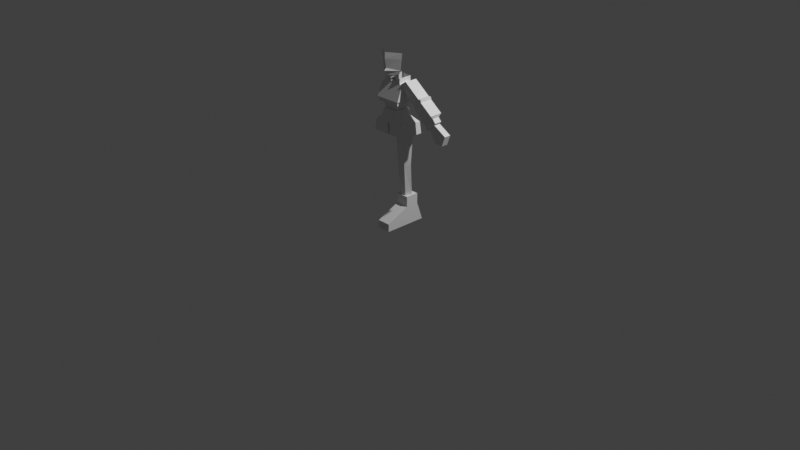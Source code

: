 # Source: lovechan4.blend  (saved by Blender 4.5.90; exported with 4.5.12 LTS)
import bpy
from mathutils import Matrix  # noqa: F401  (used for matrix-valued properties, if any)

bpy.ops.wm.read_factory_settings(use_empty=True)
scene = bpy.context.scene
scene.name = 'Scene'

# ---- collections
col_collection = bpy.data.collections.new('Collection'); scene.collection.children.link(col_collection)

# ---- world
world_world = bpy.data.worlds.new('World'); scene.world = world_world
world_world.use_nodes = True; world_world.node_tree.nodes.clear()
_N = world_world.node_tree.nodes; _L = world_world.node_tree.links
n0 = _N.new('ShaderNodeOutputWorld'); n0.name = 'World Output'; n0.location = (200, 100)
n1 = _N.new('ShaderNodeBackground'); n1.name = 'Background'; n1.location = (-200, 100)
n1.inputs[0].default_value = (0.05088, 0.05088, 0.05088, 1.0)
_L.new(n1.outputs[0], n0.inputs[0])
n0.is_active_output = True
world_world.color = (0.05088, 0.05088, 0.05088)
world_world.sun_shadow_jitter_overblur = 0.0

# ---- cameras
cam_camera = bpy.data.cameras.new('Camera')
cam_camera.clip_end = 100.0
cam_camera.ortho_scale = 7.314

# ---- lights
light_light = bpy.data.lights.new('Light', 'POINT')
light_light.energy = 1000.0
light_light.shadow_soft_size = 0.1

# ---- meshes
me_cube_001 = bpy.data.meshes.new('Cube.001')
me_cube_001.from_pydata([(-0.8901, -2.966, -1.0), (-0.8901, -0.372, 2.13), (-0.8901, 1.81, -1.0), (-0.8901, 1.107, 2.13), (0.6044, -2.966, -1.0), (0.6044, -0.372, 2.13), (0.6044, 1.81, -1.0), (0.6044, 1.107, 2.13), (0.6044, -0.3709, 1.01), (0.6044, 1.107, 1.01), (-0.8901, 1.107, 1.01), (-0.8901, -0.3709, 1.01), (-0.8901, -2.966, -0.1514), (-0.8901, 1.515, -0.1514), (0.6044, 1.515, -0.1514), (0.6044, -2.966, -0.1514)], [], [(11, 1, 3, 10), (10, 3, 7, 9), (9, 7, 5, 8), (2, 6, 4, 0), (7, 3, 1, 5), (14, 9, 8, 15), (6, 14, 15, 4), (2, 13, 14, 6), (0, 12, 13, 2), (13, 10, 9, 14), (12, 11, 10, 13), (11, 8, 5, 1), (12, 15, 8, 11), (15, 12, 0, 4)])
_uv = me_cube_001.uv_layers.new(name='UVMap')
_uv.uv.foreach_set('vector', [0.5355, 0.0, 0.625, 0.0, 0.625, 0.25, 0.5355, 0.25, 0.5355, 0.25, 0.625, 0.25, 0.625, 0.5, 0.5355, 0.5, 0.5355, 0.5, 0.625, 0.5, 0.625, 0.75, 0.5355, 0.75, 0.125, 0.5, 0.375, 0.5, 0.375, 0.75, 0.125, 0.75, 0.625, 0.5, 0.875, 0.5, 0.875, 0.75, 0.625, 0.75, 0.4428, 0.5, 0.5355, 0.5, 0.5355, 0.75, 0.4428, 0.75, 0.375, 0.5, 0.4428, 0.5, 0.4428, 0.75, 0.375, 0.75, 0.375, 0.25, 0.4428, 0.25, 0.4428, 0.5, 0.375, 0.5, 0.375, 0.0, 0.4428, 0.0, 0.4428, 0.25, 0.375, 0.25, 0.4428, 0.25, 0.5355, 0.25, 0.5355, 0.5, 0.4428, 0.5, 0.4428, 0.0, 0.5355, 0.0, 0.5355, 0.25, 0.4428, 0.25, 0.5355, 0.0, 0.5355, 0.75, 0.625, 0.75, 0.875, 0.75, 0.4428, 0.0, 0.4428, 0.75, 0.5355, 0.75, 0.5355, 0.0, 0.4428, 0.75, 0.4428, 0.0, 0.375, 0.0, 0.375, 0.75])
me_cube_001.update()
me_cylinder = bpy.data.meshes.new('Cylinder')
me_cylinder.from_pydata([(0.07566, 0.09532, 0.3042), (0.09316, 0.07507, 0.9588), (0.1284, 0.05225, 0.3042), (0.1747, 0.01583, 0.9588), (0.1083, -0.01745, 0.3042), (0.1436, -0.08004, 0.9588), (0.04305, -0.01745, 0.3042), (0.04276, -0.08004, 0.9588), (0.0229, 0.05225, 0.3042), (0.01161, 0.01583, 0.9588), (0.08398, 0.06582, 0.6351), (0.1536, 0.01292, 0.6351), (0.127, -0.05101, 0.6351), (0.04098, -0.05101, 0.6351), (0.0144, 0.01292, 0.6351)], [], [(10, 1, 3, 11), (11, 3, 5, 12), (12, 5, 7, 13), (13, 7, 9, 14), (14, 9, 1, 10), (8, 14, 10, 0), (6, 13, 14, 8), (4, 12, 13, 6), (2, 11, 12, 4), (0, 10, 11, 2)])
_uv = me_cylinder.uv_layers.new(name='UVMap')
_uv.uv.foreach_set('vector', [1.0, 0.5055, 1.0, 1.0, 0.8, 1.0, 0.8, 0.5055, 0.8, 0.5055, 0.8, 1.0, 0.6, 1.0, 0.6, 0.5055, 0.6, 0.5055, 0.6, 1.0, 0.4, 1.0, 0.4, 0.5055, 0.4, 0.5055, 0.4, 1.0, 0.2, 1.0, 0.2, 0.5055, 0.2, 0.5055, 0.2, 1.0, 2.98e-08, 1.0, 2.98e-08, 0.5055, 0.2, 0.0, 0.2, 0.5055, 2.98e-08, 0.5055, 2.98e-08, 0.0, 0.4, 0.0, 0.4, 0.5055, 0.2, 0.5055, 0.2, 0.0, 0.6, 0.0, 0.6, 0.5055, 0.4, 0.5055, 0.4, 0.0, 0.8, 0.0, 0.8, 0.5055, 0.6, 0.5055, 0.6, 0.0, 1.0, 0.0, 1.0, 0.5055, 0.8, 0.5055, 0.8, 0.0])
me_cylinder.update()
me_cube = bpy.data.meshes.new('Cube')
me_cube.from_pydata([(0.0, 0.5659, -0.3985), (0.0, -0.7072, -0.3985), (0.8934, -0.7072, -0.3985), (0.8934, 0.5659, -0.3985), (1.0, -0.7072, -1.0), (0.4341, -0.6096, 0.2862), (1.0, 0.5659, -1.0), (0.4341, 0.2397, 0.2862), (0.0, 0.2397, 0.2862), (0.0, -0.6096, 0.2862), (0.0, 0.2397, -0.05261), (0.0, -0.6096, -0.05261), (0.5368, -0.6096, -0.05261), (0.5368, 0.2397, -0.05261), (0.0, -0.7072, -0.3985), (0.8934, -0.7072, -0.3985), (1.0, -0.7072, -1.0), (0.0, -0.7072, -1.0), (0.04839, 0.5659, -0.3985), (0.04839, -0.7072, -0.3985), (0.02351, 0.2397, 0.2862), (0.05417, -0.7072, -1.0), (0.05417, 0.5659, -1.0), (0.02351, -0.6096, 0.2862), (0.02908, -0.6096, -0.05261), (0.02908, 0.2397, -0.05261)], [(15, 14), (15, 16), (17, 16)], [(3, 13, 12, 2), (25, 20, 7, 13), (13, 7, 5, 12), (19, 24, 11, 1), (22, 6, 4, 21), (22, 18, 3, 6), (20, 8, 9, 23), (6, 3, 2, 4), (24, 23, 9, 11), (18, 25, 13, 3), (0, 10, 25, 18), (12, 5, 23, 24), (7, 20, 23, 5), (19, 14, 0, 18), (2, 12, 24, 19), (10, 8, 20, 25), (2, 19, 21, 4), (21, 19, 18, 22)])
_uv = me_cube.uv_layers.new(name='UVMap')
_uv.uv.foreach_set('vector', [0.4809, 0.5, 0.5591, 0.5, 0.5591, 0.75, 0.4809, 0.75, 0.5591, 0.3818, 0.625, 0.3818, 0.625, 0.5, 0.5591, 0.5, 0.5591, 0.5, 0.625, 0.5, 0.625, 0.75, 0.5591, 0.75, 0.4809, 0.8682, 0.5591, 0.8682, 0.5591, 0.875, 0.4809, 0.875, 0.2568, 0.5, 0.375, 0.5, 0.375, 0.75, 0.2568, 0.75, 0.375, 0.3818, 0.4809, 0.3818, 0.4809, 0.5, 0.375, 0.5, 0.7432, 0.5, 0.75, 0.5, 0.75, 0.75, 0.7432, 0.75, 0.375, 0.5, 0.4809, 0.5, 0.4809, 0.75, 0.375, 0.75, 0.5591, 0.8682, 0.625, 0.8682, 0.625, 0.875, 0.5591, 0.875, 0.4809, 0.3818, 0.5591, 0.3818, 0.5591, 0.5, 0.4809, 0.5, 0.4809, 0.375, 0.5591, 0.375, 0.5591, 0.3818, 0.4809, 0.3818, 0.5591, 0.75, 0.625, 0.75, 0.625, 0.8682, 0.5591, 0.8682, 0.625, 0.5, 0.7432, 0.5, 0.7432, 0.75, 0.625, 0.75, 0.4809, 0.8682, 0.4809, 0.8682, 0.4809, 0.375, 0.4809, 0.3818, 0.4809, 0.75, 0.5591, 0.75, 0.5591, 0.8682, 0.4809, 0.8682, 0.5591, 0.375, 0.625, 0.375, 0.625, 0.3818, 0.5591, 0.3818, 0.4809, 0.75, 0.4809, 0.8682, 0.2568, 0.75, 0.375, 0.75, 0.2568, 0.75, 0.4809, 0.8682, 0.4809, 0.3818, 0.375, 0.3818])
me_cube.update()
me_cube_002 = bpy.data.meshes.new('Cube.002')
me_cube_002.from_pydata([(0.7182, -0.6599, -1.035), (0.8978, -0.8978, -0.3688), (0.7182, 0.6849, -1.035), (0.8978, 0.9685, -0.3688), (0.8978, -0.8978, -0.3688), (0.8978, 0.9685, -0.3688), (1.263, -1.105, -0.3539), (1.263, 1.125, -0.3539), (1.263, -1.105, -0.1141), (1.263, 1.125, -0.1141), (-0.8978, 0.9685, -0.3688), (0.8978, 0.9685, -0.3688), (-0.8978, 0.9685, -0.3688), (0.8978, 0.9685, -0.3688), (1.367, -1.197, 0.07328), (1.367, 1.255, 0.07328), (0.9736, -0.536, 1.667), (0.9736, 0.8941, 1.667), (1.336, -0.5871, 1.541), (1.336, 1.005, 1.541), (0.0, 0.6849, -1.035), (0.0, 0.9685, -0.3688), (0.0, -0.6599, -1.035), (0.0, -0.8978, -0.3688), (0.0, 0.9685, -0.3688), (0.0, -0.8978, -0.3688), (0.0, 1.125, -0.3539), (0.0, -1.105, -0.3539), (0.0, 1.125, -0.1141), (0.0, -1.105, -0.1141), (0.0, 1.255, 0.07328), (0.0, -1.197, 0.07328), (0.0, 0.8941, 1.664), (0.0, -0.536, 1.664), (0.0, 1.005, 1.541), (0.0, -0.5871, 1.541), (0.9718, -0.536, 2.234), (0.9718, 0.8941, 2.234), (-0.001761, 0.8941, 2.231), (-0.001761, -0.536, 1.668)], [], [(20, 21, 3, 2), (2, 3, 1, 0), (20, 2, 0, 22), (23, 1, 4, 25), (4, 5, 7, 6), (35, 18, 16, 33), (1, 3, 5, 4), (6, 7, 9, 8), (25, 4, 6, 27), (8, 9, 15, 14), (27, 6, 8, 29), (11, 10, 12, 13), (29, 8, 14, 31), (18, 19, 17, 16), (14, 15, 19, 18), (31, 14, 18, 35), (15, 30, 34, 19), (19, 34, 32, 17), (9, 28, 30, 15), (7, 26, 28, 9), (5, 24, 26, 7), (0, 1, 23, 22), (17, 32, 38, 37), (33, 16, 36, 39), (16, 17, 37, 36)])
_uv = me_cube_002.uv_layers.new(name='UVMap')
_uv.uv.foreach_set('vector', [0.375, 0.375, 0.625, 0.375, 0.625, 0.5, 0.375, 0.5, 0.375, 0.5, 0.625, 0.5, 0.625, 0.75, 0.375, 0.75, 0.25, 0.5, 0.375, 0.5, 0.375, 0.75, 0.25, 0.75, 0.625, 0.875, 0.625, 0.75, 0.625, 0.75, 0.625, 0.875, 0.625, 0.75, 0.625, 0.5, 0.625, 0.5, 0.625, 0.75, 0.625, 0.875, 0.625, 0.75, 0.625, 0.75, 0.625, 0.875, 0.625, 0.75, 0.625, 0.5, 0.625, 0.5, 0.625, 0.75, 0.625, 0.75, 0.625, 0.5, 0.625, 0.5, 0.625, 0.75, 0.625, 0.875, 0.625, 0.75, 0.625, 0.75, 0.625, 0.875, 0.625, 0.75, 0.625, 0.5, 0.625, 0.5, 0.625, 0.75, 0.625, 0.875, 0.625, 0.75, 0.625, 0.75, 0.625, 0.875, 0.625, 0.5, 0.625, 0.25, 0.625, 0.25, 0.625, 0.5, 0.625, 0.875, 0.625, 0.75, 0.625, 0.75, 0.625, 0.875, 0.625, 0.75, 0.625, 0.5, 0.625, 0.5, 0.625, 0.75, 0.625, 0.75, 0.625, 0.5, 0.625, 0.5, 0.625, 0.75, 0.625, 0.875, 0.625, 0.75, 0.625, 0.75, 0.625, 0.875, 0.625, 0.5, 0.625, 0.375, 0.625, 0.375, 0.625, 0.5, 0.625, 0.5, 0.625, 0.375, 0.625, 0.375, 0.625, 0.5, 0.625, 0.5, 0.625, 0.375, 0.625, 0.375, 0.625, 0.5, 0.625, 0.5, 0.625, 0.375, 0.625, 0.375, 0.625, 0.5, 0.625, 0.5, 0.625, 0.375, 0.625, 0.375, 0.625, 0.5, 0.375, 0.75, 0.625, 0.75, 0.625, 0.875, 0.375, 0.875, 0.625, 0.5, 0.625, 0.375, 0.625, 0.375, 0.625, 0.5, 0.625, 0.875, 0.625, 0.75, 0.625, 0.75, 0.625, 0.875, 0.625, 0.75, 0.625, 0.5, 0.625, 0.5, 0.625, 0.75])
me_cube_002.update()
me_cube_003 = bpy.data.meshes.new('Cube.003')
me_cube_003.from_pydata([(-1.385, -0.6097, 0.6733), (-0.831, -0.6479, 1.039), (-1.385, 0.1921, 0.6733), (-0.831, 0.2302, 1.039), (0.8189, -0.4651, -1.568), (1.53, -0.4651, -0.9514), (0.8189, 0.2563, -1.568), (1.53, 0.04744, -0.9514), (1.062, -0.4651, -1.933), (1.767, -0.4651, -1.229), (1.062, 0.2563, -1.933), (1.767, 0.04744, -1.229), (0.5005, 0.439, -1.552), (1.551, 0.2302, -0.7327), (0.5005, -0.439, -1.552), (1.551, -0.6479, -0.7327), (-0.4376, 0.4009, -0.4447), (0.3657, -0.6479, 0.1489), (0.3657, 0.2302, 0.1489), (-0.4376, -0.4009, -0.4447), (0.6215, 0.2302, -0.04135), (-0.2352, -0.4009, -0.6837), (-0.2352, 0.4009, -0.6837), (0.6215, -0.6479, -0.04135), (-0.3395, 0.4009, -0.5605), (0.5862, -0.6479, 0.1416), (0.5862, 0.2302, 0.1416), (-0.3395, -0.4009, -0.5605)], [], [(0, 1, 3, 2), (12, 13, 7, 6), (7, 5, 9, 11), (19, 17, 1, 0), (12, 6, 4, 14), (18, 3, 1, 17), (10, 11, 9, 8), (6, 7, 11, 10), (5, 4, 8, 9), (4, 6, 10, 8), (7, 13, 15, 5), (22, 12, 14, 21), (4, 5, 15, 14), (22, 20, 13, 12), (2, 3, 18, 16), (2, 16, 19, 0), (26, 18, 17, 25), (27, 25, 17, 19), (14, 15, 23, 21), (13, 20, 23, 15), (24, 26, 20, 22), (24, 22, 21, 27), (16, 24, 27, 19), (16, 18, 26, 24), (21, 23, 25, 27), (20, 26, 25, 23)])
_uv = me_cube_003.uv_layers.new(name='UVMap')
_uv.uv.foreach_set('vector', [0.375, 0.0, 0.625, 0.0, 0.625, 0.25, 0.375, 0.25, 0.375, 0.4752, 0.625, 0.4752, 0.625, 0.5, 0.375, 0.5, 0.625, 0.5, 0.625, 0.75, 0.625, 0.75, 0.625, 0.5, 0.375, 0.8868, 0.625, 0.8868, 0.625, 1.0, 0.375, 1.0, 0.3502, 0.5, 0.375, 0.5, 0.375, 0.75, 0.3502, 0.75, 0.7618, 0.5, 0.875, 0.5, 0.875, 0.75, 0.7618, 0.75, 0.375, 0.5, 0.625, 0.5, 0.625, 0.75, 0.375, 0.75, 0.375, 0.5, 0.625, 0.5, 0.625, 0.5, 0.375, 0.5, 0.625, 0.75, 0.375, 0.75, 0.375, 0.75, 0.625, 0.75, 0.375, 0.75, 0.375, 0.5, 0.375, 0.5, 0.375, 0.75, 0.625, 0.5, 0.6498, 0.5, 0.6498, 0.75, 0.625, 0.75, 0.2623, 0.5, 0.3502, 0.5, 0.3502, 0.75, 0.2623, 0.75, 0.375, 0.75, 0.625, 0.75, 0.625, 0.7748, 0.375, 0.7748, 0.375, 0.3873, 0.625, 0.3873, 0.625, 0.4752, 0.375, 0.4752, 0.375, 0.25, 0.625, 0.25, 0.625, 0.3632, 0.375, 0.3632, 0.125, 0.5, 0.2382, 0.5, 0.2382, 0.75, 0.125, 0.75, 0.7501, 0.5, 0.7618, 0.5, 0.7618, 0.75, 0.7501, 0.75, 0.375, 0.8751, 0.625, 0.8751, 0.625, 0.8868, 0.375, 0.8868, 0.375, 0.7748, 0.625, 0.7748, 0.625, 0.8627, 0.375, 0.8627, 0.6498, 0.5, 0.7377, 0.5, 0.7377, 0.75, 0.6498, 0.75, 0.375, 0.3749, 0.625, 0.3749, 0.625, 0.3873, 0.375, 0.3873, 0.2499, 0.5, 0.2623, 0.5, 0.2623, 0.75, 0.2499, 0.75, 0.2382, 0.5, 0.2499, 0.5, 0.2499, 0.75, 0.2382, 0.75, 0.375, 0.3632, 0.625, 0.3632, 0.625, 0.3749, 0.375, 0.3749, 0.375, 0.8627, 0.625, 0.8627, 0.625, 0.8751, 0.375, 0.8751, 0.7377, 0.5, 0.7501, 0.5, 0.7501, 0.75, 0.7377, 0.75])
me_cube_003.update()
me_cube_004 = bpy.data.meshes.new('Cube.004')
me_cube_004.from_pydata([(0.06423, -0.7235, -1.546), (-0.9935, -0.7235, 0.5078), (0.06423, 0.3994, -1.546), (-0.9935, 0.3994, 0.5078), (2.137, -0.7235, -0.02157), (-0.1596, -0.7235, 1.279), (2.137, 0.3994, -0.02157), (-0.1596, 0.3994, 1.279), (1.525, -0.7235, -1.654), (1.525, 0.3994, -1.654)], [], [(0, 1, 3, 2), (2, 3, 7, 6), (6, 7, 5, 4), (4, 5, 1, 0), (6, 4, 8, 9), (7, 3, 1, 5), (4, 0, 8), (2, 6, 9), (0, 2, 9, 8)])
_uv = me_cube_004.uv_layers.new(name='UVMap')
_uv.uv.foreach_set('vector', [0.375, 0.0, 0.625, 0.0, 0.625, 0.25, 0.375, 0.25, 0.375, 0.25, 0.625, 0.25, 0.625, 0.5, 0.375, 0.5, 0.375, 0.5, 0.625, 0.5, 0.625, 0.75, 0.375, 0.75, 0.375, 0.75, 0.625, 0.75, 0.625, 1.0, 0.375, 1.0, 0.375, 0.5, 0.375, 0.75, 0.375, 0.75, 0.375, 0.5, 0.625, 0.5, 0.875, 0.5, 0.875, 0.75, 0.625, 0.75, 0.375, 0.75, 0.375, 1.0, 0.375, 0.75, 0.375, 0.25, 0.375, 0.5, 0.375, 0.25, 0.375, 0.0, 0.375, 0.25, 0.375, 0.25, 0.375, 0.0])
me_cube_004.update()
me_cylinder_001 = bpy.data.meshes.new('Cylinder.001')
me_cylinder_001.from_pydata([(0.0, 0.4513, -2.049), (0.0, 0.4513, -1.11), (0.4065, -0.4333, -2.049), (0.4065, -0.4333, -1.11), (-0.4065, -0.4333, -2.049), (-0.4065, -0.4333, -1.11)], [], [(0, 1, 3, 2), (2, 3, 5, 4), (4, 5, 1, 0)])
_uv = me_cylinder_001.uv_layers.new(name='UVMap')
_uv.uv.foreach_set('vector', [1.0, 0.0, 1.0, 1.0, 0.6667, 1.0, 0.6667, 0.0, 0.6667, 0.0, 0.6667, 1.0, 0.3333, 1.0, 0.3333, 0.0, 0.3333, 0.0, 0.3333, 1.0, -5.96e-08, 1.0, -5.96e-08, 0.0])
me_cylinder_001.update()
me_plane = bpy.data.meshes.new('Plane')
me_plane.from_pydata([(0.3823, -0.427, 0.2521), (0.3251, -0.9056, 0.2507), (4.241e-33, -0.4242, 0.4977), (0.0, -1.072, 3.401e-08), (0.1782, -0.9684, 0.008149), (-3.021e-17, -1.13, 0.395), (-6.824e-18, -0.9364, 0.4909), (3.267e-18, -0.8524, 0.4578), (0.36, -0.5972, 0.2553), (0.01649, -0.9193, 0.485), (-8.042e-18, -0.9162, 0.5151), (-7.539e-19, -0.5989, 0.4975), (0.1746, -1.056, 0.3278), (-1.748e-17, -1.025, 0.4472)], [], [(0, 2, 11, 8), (1, 6, 13, 12), (1, 7, 9), (6, 9, 10), (10, 9, 7), (9, 6, 1), (8, 11, 7, 1), (12, 5, 3, 4), (4, 1, 12), (12, 13, 5)])
_uv = me_plane.uv_layers.new(name='UVMap')
_uv.uv.foreach_set('vector', [0.0, 0.0, 0.5, 0.0, 0.5, 0.1665, 0.0, 0.2497, 0.0, 1.0, 0.5, 0.6667, 0.5, 0.7556, 0.3488, 0.897, 0.0, 1.0, 0.5, 0.6053, 0.4654, 0.6653, 0.5, 0.6667, 0.4654, 0.6653, 0.5, 0.6394, 0.5, 0.6394, 0.4654, 0.6653, 0.5, 0.6053, 0.4654, 0.6653, 0.5, 0.6667, 0.0, 1.0, 0.0, 0.2497, 0.5, 0.1665, 0.5, 0.6039, 0.0, 1.0, 0.3488, 0.897, 0.5, 0.8618, 0.5, 1.0, 0.3286, 1.0, 0.3286, 1.0, 0.0, 1.0, 0.3488, 0.897, 0.3488, 0.897, 0.5, 0.7556, 0.5, 0.8618])
me_plane.update()
arm_metarig = bpy.data.armatures.new('metarig')  # bones are not reproduced

# ---- objects
ob_light = bpy.data.objects.new('Light', light_light)
ob_camera = bpy.data.objects.new('Camera', cam_camera)
ob_drawing_face = bpy.data.objects.new('drawing_face', None)
ob_drawing_side = bpy.data.objects.new('drawing_side', None)
ob_metarig = bpy.data.objects.new('metarig', arm_metarig)
ob_pied = bpy.data.objects.new('Pied', me_cube_001)
ob_cylinder = bpy.data.objects.new('Cylinder', me_cylinder)
ob_bassin = bpy.data.objects.new('Bassin', me_cube)
ob_torse = bpy.data.objects.new('Torse', me_cube_002)
ob_bras = bpy.data.objects.new('Bras', me_cube_003)
ob_cube = bpy.data.objects.new('Cube', me_cube_004)
ob_neck = bpy.data.objects.new('Neck', me_cylinder_001)
ob_face = bpy.data.objects.new('Face', me_plane)

# ---- transforms, parenting, visibility, modifiers, constraints
ob_light.location = (4.076, 1.005, 5.904)
ob_light.rotation_euler = (0.6503, 0.05522, 1.866)
ob_light.lock_rotations_4d = False
ob_light.empty_display_type = 'ARROWS'
ob_light.color = (0.0, 0.0, 0.0, 0.0)
ob_light.lineart.crease_threshold = 0.0
ob_camera.location = (7.359, -6.926, 4.958)
ob_camera.rotation_euler = (1.109, 0.0, 0.8149)
ob_camera.lock_rotations_4d = False
ob_camera.empty_display_type = 'ARROWS'
ob_camera.color = (0.0, 0.0, 0.0, 0.0)
ob_camera.display_type = 'WIRE'
ob_camera.lineart.crease_threshold = 0.0
ob_drawing_face.location = (-0.012, 1.058, 1.013)
ob_drawing_face.rotation_euler = (1.571, 0.0, 0.0)
ob_drawing_face.scale = (0.4396, 0.4396, 0.4396)
ob_drawing_face.empty_display_type = 'IMAGE'
ob_drawing_face.empty_display_size = 5.0
ob_drawing_face.use_empty_image_alpha = True
ob_drawing_face.color = (1.0, 1.0, 1.0, 0.1)
ob_drawing_side.location = (-0.7802, 0.125, 1.023)
ob_drawing_side.rotation_euler = (1.571, 0.0, 1.571)
ob_drawing_side.scale = (0.4247, 0.4247, 0.4247)
ob_drawing_side.empty_display_type = 'IMAGE'
ob_drawing_side.empty_display_size = 5.0
ob_drawing_side.use_empty_image_alpha = True
ob_drawing_side.color = (1.0, 1.0, 1.0, 0.1)
ob_metarig.location = (0.0, 0.0, 0.0)
ob_pied.location = (0.09279, -1.327e-08, 0.09878)
ob_pied.scale = (0.09578, 0.09578, 0.09578)
ob_cylinder.location = (0.0, 0.0, 0.0)
ob_bassin.location = (0.0, 0.0, 1.151)
ob_bassin.scale = (0.1951, 0.1951, 0.1951)
_m = ob_bassin.modifiers.new('Mirror', 'MIRROR')
ob_torse.location = (-0.001521, -0.03145, 1.309)
ob_torse.scale = (0.1003, 0.1003, 0.1003)
_m = ob_torse.modifiers.new('Mirror', 'MIRROR')
_m.merge_threshold = 0.0
ob_bras.location = (0.2953, 0.01722, 1.371)
ob_bras.scale = (0.1428, 0.1571, 0.1428)
ob_cube.location = (0.5328, 0.0, 1.094)
ob_cube.scale = (0.06309, 0.06309, 0.06309)
ob_neck.location = (0.0, 0.0, 1.642)
ob_neck.scale = (0.07995, 0.07995, 0.07995)
ob_face.location = (0.0, 0.0, 1.948)
ob_face.rotation_euler = (1.571, -0.0, 0.0)
ob_face.scale = (0.3691, 0.3691, 0.3691)
_m = ob_face.modifiers.new('Mirror', 'MIRROR')

# ---- collection membership
col_collection.objects.link(ob_light)
col_collection.objects.link(ob_camera)
col_collection.objects.link(ob_drawing_face)
col_collection.objects.link(ob_drawing_side)
col_collection.objects.link(ob_metarig)
col_collection.objects.link(ob_pied)
col_collection.objects.link(ob_cylinder)
col_collection.objects.link(ob_bassin)
col_collection.objects.link(ob_torse)
col_collection.objects.link(ob_bras)
col_collection.objects.link(ob_cube)
col_collection.objects.link(ob_neck)
col_collection.objects.link(ob_face)

# ---- scene / render settings (as saved in the file)
scene.camera = ob_camera
scene.frame_start = 1; scene.frame_end = 250; scene.frame_set(1)
scene.render.engine = 'BLENDER_EEVEE_NEXT'
scene.view_settings.view_transform = 'Standard'
bpy.context.view_layer.update()
